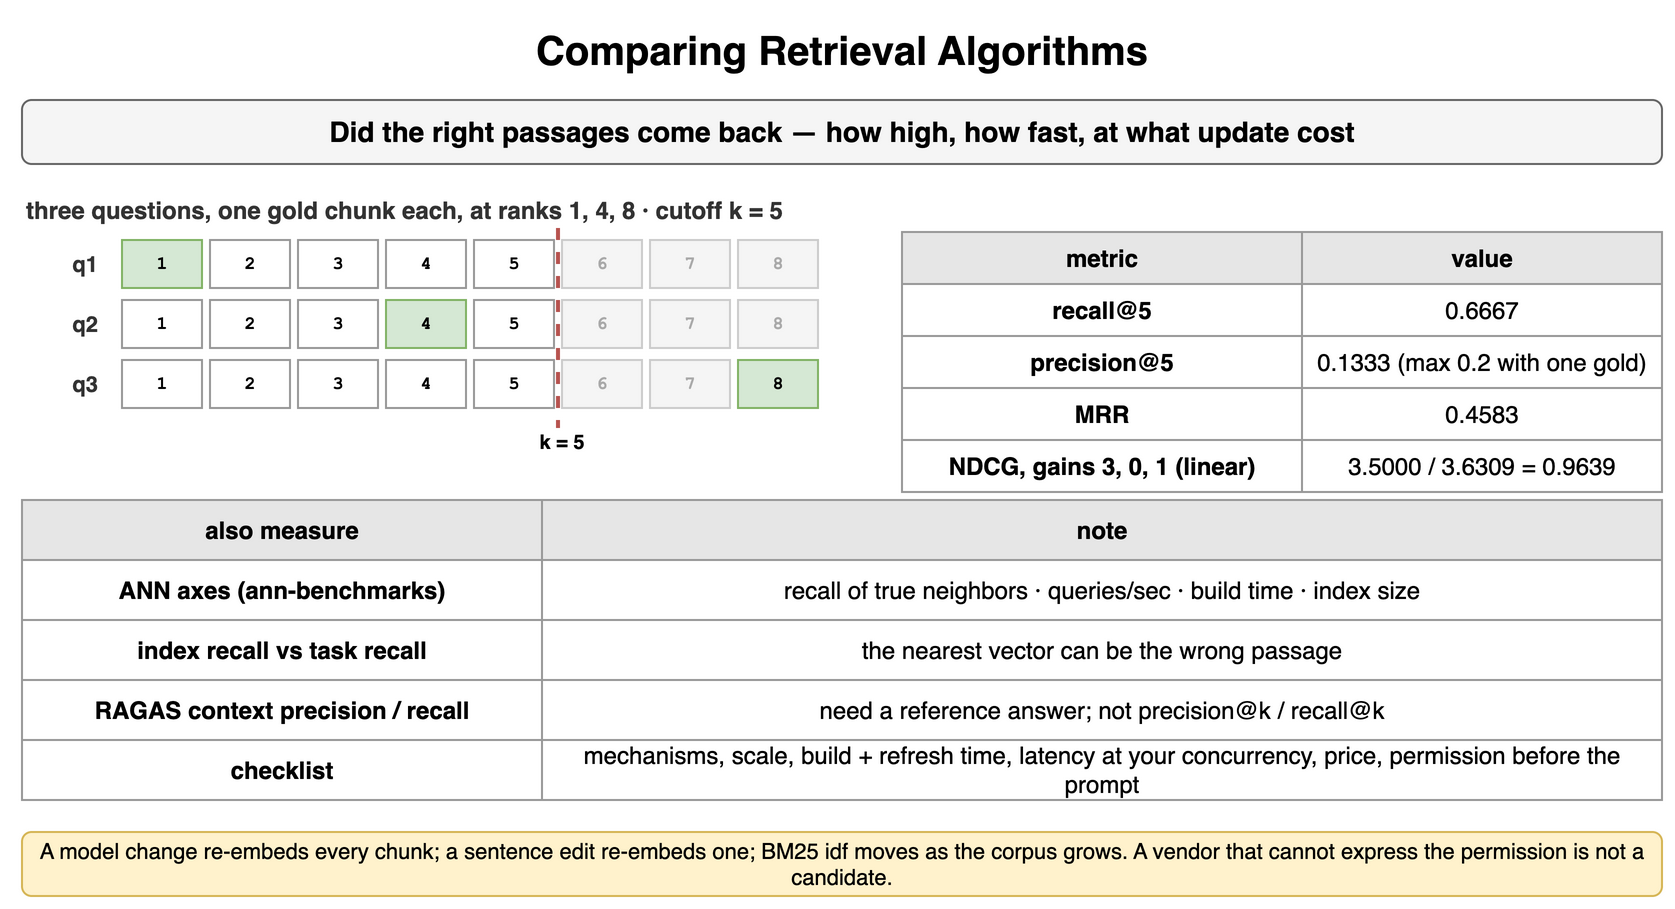

The diagram above was exported from draw.io. Its source (the exported page's mxGraphModel, read from the mxfile embedded in the PNG):
<mxGraphModel dx="900" dy="462" grid="1" gridSize="10" guides="1" tooltips="1" connect="1" arrows="1" fold="1" page="1" pageScale="1" pageWidth="900" pageHeight="462" math="0" shadow="0">
  <root>
    <mxCell id="0" />
    <mxCell id="1" parent="0" />
    <mxCell id="e1" value="Comparing Retrieval Algorithms" style="text;html=1;align=center;verticalAlign=middle;whiteSpace=wrap;fontSize=20;fontStyle=1;" vertex="1" parent="1">
      <mxGeometry x="40" y="10" width="820" height="30" as="geometry" />
    </mxCell>
    <mxCell id="e2" value="Did the right passages come back — how high, how fast, at what update cost" style="rounded=1;whiteSpace=wrap;html=1;fillColor=#f5f5f5;strokeColor=#666666;fontStyle=1;fontSize=14;" vertex="1" parent="1">
      <mxGeometry x="40" y="50" width="820" height="32" as="geometry" />
    </mxCell>
    <mxCell id="e3" value="three questions, one gold chunk each, at ranks 1, 4, 8 · cutoff k = 5" style="text;html=1;whiteSpace=wrap;fontSize=11;align=left;verticalAlign=middle;fontSize=12;fontColor=#333333;fontStyle=1;" vertex="1" parent="1">
      <mxGeometry x="40" y="96" width="600" height="18" as="geometry" />
    </mxCell>
    <mxCell id="e4" value="q1" style="text;html=1;whiteSpace=wrap;fontSize=11;align=right;verticalAlign=middle;fontSize=11;fontColor=#333333;fontStyle=1;" vertex="1" parent="1">
      <mxGeometry x="40" y="120" width="40" height="24" as="geometry" />
    </mxCell>
    <mxCell id="e5" value="1" style="rounded=0;whiteSpace=wrap;html=1;fontFamily=Courier New;fontStyle=1;fontSize=13;fillColor=#d5e8d4;strokeColor=#82b366;fontSize=9;" vertex="1" parent="1">
      <mxGeometry x="90" y="120" width="40" height="24" as="geometry" />
    </mxCell>
    <mxCell id="e6" value="2" style="rounded=0;whiteSpace=wrap;html=1;fontFamily=Courier New;fontStyle=1;fontSize=13;fillColor=#ffffff;strokeColor=#999999;fontSize=9;" vertex="1" parent="1">
      <mxGeometry x="134" y="120" width="40" height="24" as="geometry" />
    </mxCell>
    <mxCell id="e7" value="3" style="rounded=0;whiteSpace=wrap;html=1;fontFamily=Courier New;fontStyle=1;fontSize=13;fillColor=#ffffff;strokeColor=#999999;fontSize=9;" vertex="1" parent="1">
      <mxGeometry x="178" y="120" width="40" height="24" as="geometry" />
    </mxCell>
    <mxCell id="e8" value="4" style="rounded=0;whiteSpace=wrap;html=1;fontFamily=Courier New;fontStyle=1;fontSize=13;fillColor=#ffffff;strokeColor=#999999;fontSize=9;" vertex="1" parent="1">
      <mxGeometry x="222" y="120" width="40" height="24" as="geometry" />
    </mxCell>
    <mxCell id="e9" value="5" style="rounded=0;whiteSpace=wrap;html=1;fontFamily=Courier New;fontStyle=1;fontSize=13;fillColor=#ffffff;strokeColor=#999999;fontSize=9;" vertex="1" parent="1">
      <mxGeometry x="266" y="120" width="40" height="24" as="geometry" />
    </mxCell>
    <mxCell id="e10" value="6" style="rounded=0;whiteSpace=wrap;html=1;fontFamily=Courier New;fontStyle=1;fontSize=13;fillColor=#f5f5f5;strokeColor=#cccccc;fontSize=9;fontColor=#aaaaaa;" vertex="1" parent="1">
      <mxGeometry x="310" y="120" width="40" height="24" as="geometry" />
    </mxCell>
    <mxCell id="e11" value="7" style="rounded=0;whiteSpace=wrap;html=1;fontFamily=Courier New;fontStyle=1;fontSize=13;fillColor=#f5f5f5;strokeColor=#cccccc;fontSize=9;fontColor=#aaaaaa;" vertex="1" parent="1">
      <mxGeometry x="354" y="120" width="40" height="24" as="geometry" />
    </mxCell>
    <mxCell id="e12" value="8" style="rounded=0;whiteSpace=wrap;html=1;fontFamily=Courier New;fontStyle=1;fontSize=13;fillColor=#f5f5f5;strokeColor=#cccccc;fontSize=9;fontColor=#aaaaaa;" vertex="1" parent="1">
      <mxGeometry x="398" y="120" width="40" height="24" as="geometry" />
    </mxCell>
    <mxCell id="e13" value="q2" style="text;html=1;whiteSpace=wrap;fontSize=11;align=right;verticalAlign=middle;fontSize=11;fontColor=#333333;fontStyle=1;" vertex="1" parent="1">
      <mxGeometry x="40" y="150" width="40" height="24" as="geometry" />
    </mxCell>
    <mxCell id="e14" value="1" style="rounded=0;whiteSpace=wrap;html=1;fontFamily=Courier New;fontStyle=1;fontSize=13;fillColor=#ffffff;strokeColor=#999999;fontSize=9;" vertex="1" parent="1">
      <mxGeometry x="90" y="150" width="40" height="24" as="geometry" />
    </mxCell>
    <mxCell id="e15" value="2" style="rounded=0;whiteSpace=wrap;html=1;fontFamily=Courier New;fontStyle=1;fontSize=13;fillColor=#ffffff;strokeColor=#999999;fontSize=9;" vertex="1" parent="1">
      <mxGeometry x="134" y="150" width="40" height="24" as="geometry" />
    </mxCell>
    <mxCell id="e16" value="3" style="rounded=0;whiteSpace=wrap;html=1;fontFamily=Courier New;fontStyle=1;fontSize=13;fillColor=#ffffff;strokeColor=#999999;fontSize=9;" vertex="1" parent="1">
      <mxGeometry x="178" y="150" width="40" height="24" as="geometry" />
    </mxCell>
    <mxCell id="e17" value="4" style="rounded=0;whiteSpace=wrap;html=1;fontFamily=Courier New;fontStyle=1;fontSize=13;fillColor=#d5e8d4;strokeColor=#82b366;fontSize=9;" vertex="1" parent="1">
      <mxGeometry x="222" y="150" width="40" height="24" as="geometry" />
    </mxCell>
    <mxCell id="e18" value="5" style="rounded=0;whiteSpace=wrap;html=1;fontFamily=Courier New;fontStyle=1;fontSize=13;fillColor=#ffffff;strokeColor=#999999;fontSize=9;" vertex="1" parent="1">
      <mxGeometry x="266" y="150" width="40" height="24" as="geometry" />
    </mxCell>
    <mxCell id="e19" value="6" style="rounded=0;whiteSpace=wrap;html=1;fontFamily=Courier New;fontStyle=1;fontSize=13;fillColor=#f5f5f5;strokeColor=#cccccc;fontSize=9;fontColor=#aaaaaa;" vertex="1" parent="1">
      <mxGeometry x="310" y="150" width="40" height="24" as="geometry" />
    </mxCell>
    <mxCell id="e20" value="7" style="rounded=0;whiteSpace=wrap;html=1;fontFamily=Courier New;fontStyle=1;fontSize=13;fillColor=#f5f5f5;strokeColor=#cccccc;fontSize=9;fontColor=#aaaaaa;" vertex="1" parent="1">
      <mxGeometry x="354" y="150" width="40" height="24" as="geometry" />
    </mxCell>
    <mxCell id="e21" value="8" style="rounded=0;whiteSpace=wrap;html=1;fontFamily=Courier New;fontStyle=1;fontSize=13;fillColor=#f5f5f5;strokeColor=#cccccc;fontSize=9;fontColor=#aaaaaa;" vertex="1" parent="1">
      <mxGeometry x="398" y="150" width="40" height="24" as="geometry" />
    </mxCell>
    <mxCell id="e22" value="q3" style="text;html=1;whiteSpace=wrap;fontSize=11;align=right;verticalAlign=middle;fontSize=11;fontColor=#333333;fontStyle=1;" vertex="1" parent="1">
      <mxGeometry x="40" y="180" width="40" height="24" as="geometry" />
    </mxCell>
    <mxCell id="e23" value="1" style="rounded=0;whiteSpace=wrap;html=1;fontFamily=Courier New;fontStyle=1;fontSize=13;fillColor=#ffffff;strokeColor=#999999;fontSize=9;" vertex="1" parent="1">
      <mxGeometry x="90" y="180" width="40" height="24" as="geometry" />
    </mxCell>
    <mxCell id="e24" value="2" style="rounded=0;whiteSpace=wrap;html=1;fontFamily=Courier New;fontStyle=1;fontSize=13;fillColor=#ffffff;strokeColor=#999999;fontSize=9;" vertex="1" parent="1">
      <mxGeometry x="134" y="180" width="40" height="24" as="geometry" />
    </mxCell>
    <mxCell id="e25" value="3" style="rounded=0;whiteSpace=wrap;html=1;fontFamily=Courier New;fontStyle=1;fontSize=13;fillColor=#ffffff;strokeColor=#999999;fontSize=9;" vertex="1" parent="1">
      <mxGeometry x="178" y="180" width="40" height="24" as="geometry" />
    </mxCell>
    <mxCell id="e26" value="4" style="rounded=0;whiteSpace=wrap;html=1;fontFamily=Courier New;fontStyle=1;fontSize=13;fillColor=#ffffff;strokeColor=#999999;fontSize=9;" vertex="1" parent="1">
      <mxGeometry x="222" y="180" width="40" height="24" as="geometry" />
    </mxCell>
    <mxCell id="e27" value="5" style="rounded=0;whiteSpace=wrap;html=1;fontFamily=Courier New;fontStyle=1;fontSize=13;fillColor=#ffffff;strokeColor=#999999;fontSize=9;" vertex="1" parent="1">
      <mxGeometry x="266" y="180" width="40" height="24" as="geometry" />
    </mxCell>
    <mxCell id="e28" value="6" style="rounded=0;whiteSpace=wrap;html=1;fontFamily=Courier New;fontStyle=1;fontSize=13;fillColor=#f5f5f5;strokeColor=#cccccc;fontSize=9;fontColor=#aaaaaa;" vertex="1" parent="1">
      <mxGeometry x="310" y="180" width="40" height="24" as="geometry" />
    </mxCell>
    <mxCell id="e29" value="7" style="rounded=0;whiteSpace=wrap;html=1;fontFamily=Courier New;fontStyle=1;fontSize=13;fillColor=#f5f5f5;strokeColor=#cccccc;fontSize=9;fontColor=#aaaaaa;" vertex="1" parent="1">
      <mxGeometry x="354" y="180" width="40" height="24" as="geometry" />
    </mxCell>
    <mxCell id="e30" value="8" style="rounded=0;whiteSpace=wrap;html=1;fontFamily=Courier New;fontStyle=1;fontSize=13;fillColor=#d5e8d4;strokeColor=#82b366;fontSize=9;" vertex="1" parent="1">
      <mxGeometry x="398" y="180" width="40" height="24" as="geometry" />
    </mxCell>
    <mxCell id="e31" value="" style="endArrow=none;html=1;strokeColor=#b85450;strokeWidth=2;dashed=1;" edge="1" parent="1">
      <mxGeometry relative="1" as="geometry">
        <mxPoint x="308" y="114" as="sourcePoint" />
        <mxPoint x="308" y="214" as="targetPoint" />
      </mxGeometry>
    </mxCell>
    <mxCell id="e32" value="k = 5" style="text;html=1;whiteSpace=wrap;fontSize=11;align=center;verticalAlign=middle;fontSize=10;fontColor=(1, 4, 8);fontStyle=1;" vertex="1" parent="1">
      <mxGeometry x="290" y="214" width="40" height="14" as="geometry" />
    </mxCell>
    <mxCell id="e33" value="metric" style="whiteSpace=wrap;html=1;fillColor=#e6e6e6;strokeColor=#999999;fontStyle=1;fontSize=12;" vertex="1" parent="1">
      <mxGeometry x="480" y="116" width="200" height="26" as="geometry" />
    </mxCell>
    <mxCell id="e34" value="value" style="whiteSpace=wrap;html=1;fillColor=#e6e6e6;strokeColor=#999999;fontStyle=1;fontSize=12;" vertex="1" parent="1">
      <mxGeometry x="680" y="116" width="180" height="26" as="geometry" />
    </mxCell>
    <mxCell id="e35" value="recall@5" style="whiteSpace=wrap;html=1;strokeColor=#999999;fontSize=12;fillColor=#ffffff;fontStyle=1;" vertex="1" parent="1">
      <mxGeometry x="480" y="142" width="200" height="26" as="geometry" />
    </mxCell>
    <mxCell id="e36" value="0.6667" style="whiteSpace=wrap;html=1;strokeColor=#999999;fontSize=12;fillColor=#ffffff;" vertex="1" parent="1">
      <mxGeometry x="680" y="142" width="180" height="26" as="geometry" />
    </mxCell>
    <mxCell id="e37" value="precision@5" style="whiteSpace=wrap;html=1;strokeColor=#999999;fontSize=12;fillColor=#ffffff;fontStyle=1;" vertex="1" parent="1">
      <mxGeometry x="480" y="168" width="200" height="26" as="geometry" />
    </mxCell>
    <mxCell id="e38" value="0.1333 (max 0.2 with one gold)" style="whiteSpace=wrap;html=1;strokeColor=#999999;fontSize=12;fillColor=#ffffff;" vertex="1" parent="1">
      <mxGeometry x="680" y="168" width="180" height="26" as="geometry" />
    </mxCell>
    <mxCell id="e39" value="MRR" style="whiteSpace=wrap;html=1;strokeColor=#999999;fontSize=12;fillColor=#ffffff;fontStyle=1;" vertex="1" parent="1">
      <mxGeometry x="480" y="194" width="200" height="26" as="geometry" />
    </mxCell>
    <mxCell id="e40" value="0.4583" style="whiteSpace=wrap;html=1;strokeColor=#999999;fontSize=12;fillColor=#ffffff;" vertex="1" parent="1">
      <mxGeometry x="680" y="194" width="180" height="26" as="geometry" />
    </mxCell>
    <mxCell id="e41" value="NDCG, gains 3, 0, 1 (linear)" style="whiteSpace=wrap;html=1;strokeColor=#999999;fontSize=12;fillColor=#ffffff;fontStyle=1;" vertex="1" parent="1">
      <mxGeometry x="480" y="220" width="200" height="26" as="geometry" />
    </mxCell>
    <mxCell id="e42" value="3.5000 / 3.6309 = 0.9639" style="whiteSpace=wrap;html=1;strokeColor=#999999;fontSize=12;fillColor=#ffffff;" vertex="1" parent="1">
      <mxGeometry x="680" y="220" width="180" height="26" as="geometry" />
    </mxCell>
    <mxCell id="e43" value="also measure" style="whiteSpace=wrap;html=1;fillColor=#e6e6e6;strokeColor=#999999;fontStyle=1;fontSize=12;" vertex="1" parent="1">
      <mxGeometry x="40" y="250" width="260" height="30" as="geometry" />
    </mxCell>
    <mxCell id="e44" value="note" style="whiteSpace=wrap;html=1;fillColor=#e6e6e6;strokeColor=#999999;fontStyle=1;fontSize=12;" vertex="1" parent="1">
      <mxGeometry x="300" y="250" width="560" height="30" as="geometry" />
    </mxCell>
    <mxCell id="e45" value="ANN axes (ann-benchmarks)" style="whiteSpace=wrap;html=1;strokeColor=#999999;fontSize=12;fillColor=#ffffff;fontStyle=1;" vertex="1" parent="1">
      <mxGeometry x="40" y="280" width="260" height="30" as="geometry" />
    </mxCell>
    <mxCell id="e46" value="recall of true neighbors · queries/sec · build time · index size" style="whiteSpace=wrap;html=1;strokeColor=#999999;fontSize=12;fillColor=#ffffff;" vertex="1" parent="1">
      <mxGeometry x="300" y="280" width="560" height="30" as="geometry" />
    </mxCell>
    <mxCell id="e47" value="index recall vs task recall" style="whiteSpace=wrap;html=1;strokeColor=#999999;fontSize=12;fillColor=#ffffff;fontStyle=1;" vertex="1" parent="1">
      <mxGeometry x="40" y="310" width="260" height="30" as="geometry" />
    </mxCell>
    <mxCell id="e48" value="the nearest vector can be the wrong passage" style="whiteSpace=wrap;html=1;strokeColor=#999999;fontSize=12;fillColor=#ffffff;" vertex="1" parent="1">
      <mxGeometry x="300" y="310" width="560" height="30" as="geometry" />
    </mxCell>
    <mxCell id="e49" value="RAGAS context precision / recall" style="whiteSpace=wrap;html=1;strokeColor=#999999;fontSize=12;fillColor=#ffffff;fontStyle=1;" vertex="1" parent="1">
      <mxGeometry x="40" y="340" width="260" height="30" as="geometry" />
    </mxCell>
    <mxCell id="e50" value="need a reference answer; not precision@k / recall@k" style="whiteSpace=wrap;html=1;strokeColor=#999999;fontSize=12;fillColor=#ffffff;" vertex="1" parent="1">
      <mxGeometry x="300" y="340" width="560" height="30" as="geometry" />
    </mxCell>
    <mxCell id="e51" value="checklist" style="whiteSpace=wrap;html=1;strokeColor=#999999;fontSize=12;fillColor=#ffffff;fontStyle=1;" vertex="1" parent="1">
      <mxGeometry x="40" y="370" width="260" height="30" as="geometry" />
    </mxCell>
    <mxCell id="e52" value="mechanisms, scale, build + refresh time, latency at your concurrency, price, permission before the prompt" style="whiteSpace=wrap;html=1;strokeColor=#999999;fontSize=12;fillColor=#ffffff;" vertex="1" parent="1">
      <mxGeometry x="300" y="370" width="560" height="30" as="geometry" />
    </mxCell>
    <mxCell id="e53" value="A model change re-embeds every chunk; a sentence edit re-embeds one; BM25 idf moves as the corpus grows. A vendor that cannot express the permission is not a candidate." style="rounded=1;whiteSpace=wrap;html=1;fillColor=#fff2cc;strokeColor=#d6b656;fontSize=11;align=center;" vertex="1" parent="1">
      <mxGeometry x="40" y="416" width="820" height="32" as="geometry" />
    </mxCell>
  </root>
</mxGraphModel>